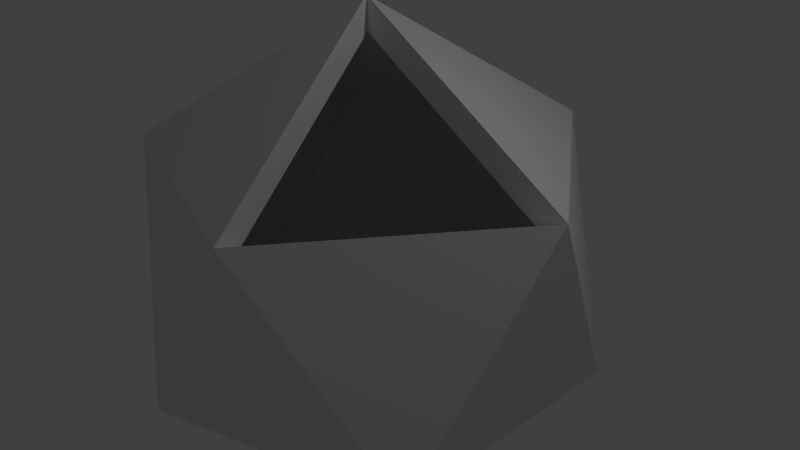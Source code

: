 # Source: hollowico.blend  (saved by Blender 2.69.0; exported with 4.5.12 LTS)
import bpy
from mathutils import Matrix  # noqa: F401  (used for matrix-valued properties, if any)

bpy.ops.wm.read_factory_settings(use_empty=True)
scene = bpy.context.scene
scene.name = 'Scene'

# ---- collections
col_collection_1 = bpy.data.collections.new('Collection 1'); scene.collection.children.link(col_collection_1)

# ---- world
world_world = bpy.data.worlds.new('World'); scene.world = world_world
world_world.color = (0.05088, 0.05088, 0.05088)
world_world.use_sun_shadow = False
world_world.sun_shadow_jitter_overblur = 0.0
world_world.cycles.sampling_method = 'MANUAL'
world_world.cycles.sample_map_resolution = 256

# ---- cameras
cam_camera = bpy.data.cameras.new('Camera')
cam_camera.clip_end = 100.0
cam_camera.lens = 35.0
cam_camera.sensor_width = 32.0
cam_camera.sensor_height = 18.0
cam_camera.ortho_scale = 7.314
cam_camera.dof.focus_distance = 0.0
cam_camera.dof.aperture_fstop = 128.0

# ---- lights
light_lamp = bpy.data.lights.new('Lamp', 'POINT')
light_lamp.transmission_factor = 0.0
light_lamp.cutoff_distance = 30.0
light_lamp.energy = 100.0
light_lamp.shadow_buffer_clip_start = 1.001
light_lamp.shadow_soft_size = 0.1
light_lamp.shadow_maximum_resolution = 0.006
light_lamp.use_absolute_resolution = True
light_lamp.cycles.use_multiple_importance_sampling = False

# ---- meshes
me_icosphere = bpy.data.meshes.new('Icosphere')
me_icosphere.from_pydata([(-9.671e-05, 7.026e-05, -3.295), (2.384, -1.732, -1.474), (-0.9108, -2.803, -1.474), (-2.947, 7.026e-05, -1.474), (-0.9108, 2.803, -1.474), (2.384, 1.732, -1.474), (0.9106, -2.803, 1.473), (-2.384, -1.732, 1.473), (-2.384, 1.732, 1.473), (0.9106, 2.803, 1.473), (2.947, 7.026e-05, 1.473), (-9.671e-05, 7.026e-05, 3.295), (-9.713e-05, 7.026e-05, -2.881), (-0.7962, -2.45, -1.288), (2.084, -1.514, -1.288), (2.084, 1.514, -1.288), (-2.576, 7.026e-05, -1.288), (-0.7962, 2.45, -1.288), (2.576, -0.001684, 1.29), (0.7975, -2.449, 1.29), (-2.084, -1.514, 1.288), (-2.084, 1.514, 1.288), (0.796, 2.45, 1.288), (0.002319, -0.001684, 2.881)], [], [(0, 1, 2), (1, 0, 5), (0, 2, 3), (0, 3, 4), (0, 4, 5), (1, 5, 10), (2, 1, 6), (3, 2, 7), (4, 3, 8), (5, 4, 9), (1, 10, 6), (2, 6, 7), (3, 7, 8), (4, 8, 9), (5, 9, 10), (7, 6, 11), (8, 7, 11), (9, 8, 11), (10, 9, 11), (12, 13, 14), (14, 15, 12), (12, 16, 13), (12, 17, 16), (12, 15, 17), (14, 18, 15), (13, 19, 14), (16, 20, 13), (17, 21, 16), (15, 22, 17), (14, 19, 18), (13, 20, 19), (16, 21, 20), (17, 22, 21), (15, 18, 22), (20, 23, 19), (21, 23, 20), (22, 23, 21), (18, 23, 22), (10, 11, 23, 18), (11, 6, 19, 23), (6, 10, 18, 19)])
_uv = me_icosphere.uv_layers.new(name='UVMap')
_uv.uv.foreach_set('vector', [0.1484, 0.4966, 0.9917, 0.008789, 0.9917, 0.9819, 0.9917, 0.9819, 0.1484, 0.4966, 0.9917, 0.008789, 0.9917, 0.9819, 0.1484, 0.4966, 0.9917, 0.008789, 0.9917, 0.008789, 0.9917, 0.9819, 0.1484, 0.4941, 0.9917, 0.008789, 0.9917, 0.9819, 0.1484, 0.4966, 0.9917, 0.008789, 0.9917, 0.9819, 0.1484, 0.4966, 0.1484, 0.4941, 0.9917, 0.008789, 0.9917, 0.9819, 0.9917, 0.008789, 0.9917, 0.9819, 0.1484, 0.4941, 0.9907, 0.008789, 0.9907, 0.9834, 0.1494, 0.4966, 0.1494, 0.4966, 0.9907, 0.008789, 0.9907, 0.9834, 0.1484, 0.4941, 0.9917, 0.008789, 0.9917, 0.9819, 0.9917, 0.9819, 0.1484, 0.4966, 0.9917, 0.008789, 0.1484, 0.4966, 0.9917, 0.008789, 0.9917, 0.9819, 0.9917, 0.9819, 0.1484, 0.4966, 0.9917, 0.008789, 0.9917, 0.9819, 0.1484, 0.4941, 0.9917, 0.008789, 0.9917, 0.9819, 0.1484, 0.4966, 0.9917, 0.008789, 0.9907, 0.006348, 0.9907, 0.981, 0.1494, 0.4941, 0.9917, 0.01123, 0.9917, 0.9844, 0.1484, 0.4966, 0.9907, 0.008789, 0.9907, 0.9834, 0.1494, 0.4966, 0.01562, 0.9917, 0.4355, 0.749, 0.01562, 0.5063, 0.01562, 0.5063, 0.01562, 0.9917, 0.4355, 0.749, 0.4355, 0.749, 0.01562, 0.5063, 0.01562, 0.9917, 0.01562, 0.5063, 0.01562, 0.9917, 0.4355, 0.749, 0.01562, 0.9917, 0.4355, 0.749, 0.01562, 0.5063, 0.4355, 0.749, 0.01562, 0.5063, 0.01562, 0.9917, 0.4355, 0.749, 0.01562, 0.5063, 0.01562, 0.9917, 0.01562, 0.5063, 0.01562, 0.9917, 0.4355, 0.749, 0.01562, 0.9917, 0.4355, 0.749, 0.01562, 0.5063, 0.4355, 0.749, 0.01562, 0.5063, 0.01562, 0.9917, 0.01562, 0.5063, 0.01562, 0.9917, 0.4355, 0.749, 0.4355, 0.749, 0.01562, 0.5063, 0.01562, 0.9917, 0.01562, 0.5063, 0.01562, 0.9917, 0.4355, 0.749, 0.01562, 0.5063, 0.01562, 0.9917, 0.4355, 0.749, 0.4355, 0.749, 0.01562, 0.5063, 0.01562, 0.9917, 0.01562, 0.9932, 0.4355, 0.749, 0.01562, 0.5078, 0.01562, 0.5063, 0.01562, 0.9932, 0.4355, 0.749, 0.4355, 0.749, 0.01562, 0.5063, 0.01562, 0.9917, 0.4355, 0.749, 0.01562, 0.5063, 0.01562, 0.9932, 0.03906, 0.02881, 0.6313, 0.02881, 0.5938, 0.08887, 0.07666, 0.08887, 0.6299, 0.1489, 0.0376, 0.1489, 0.0752, 0.08887, 0.5923, 0.08887, 0.0376, 0.02881, 0.6299, 0.02881, 0.5938, 0.09033, 0.0752, 0.08887])
me_icosphere.use_remesh_preserve_volume = False
me_icosphere.use_remesh_preserve_attributes = False
me_icosphere.use_mirror_vertex_groups = False
me_icosphere.update()

# ---- objects
ob_icosphere = bpy.data.objects.new('Icosphere', me_icosphere)
ob_lamp = bpy.data.objects.new('Lamp', light_lamp)
ob_camera = bpy.data.objects.new('Camera', cam_camera)

# ---- transforms, parenting, visibility, modifiers, constraints
ob_icosphere.location = (0.0, 0.0, 0.0)
ob_icosphere.lineart.crease_threshold = 0.0
ob_lamp.location = (4.076, 1.005, 5.904)
ob_lamp.rotation_euler = (0.6503, 0.05522, 1.866)
ob_lamp.lock_rotations_4d = False
ob_lamp.empty_display_type = 'ARROWS'
ob_lamp.color = (0.0, 0.0, 0.0, 0.0)
ob_lamp.lineart.crease_threshold = 0.0
ob_camera.location = (7.481, -6.508, 5.344)
ob_camera.rotation_euler = (1.109, 0.01082, 0.8149)
ob_camera.lock_rotations_4d = False
ob_camera.empty_display_type = 'ARROWS'
ob_camera.color = (0.0, 0.0, 0.0, 0.0)
ob_camera.display_type = 'WIRE'
ob_camera.lineart.crease_threshold = 0.0

# ---- collection membership
col_collection_1.objects.link(ob_icosphere)
col_collection_1.objects.link(ob_lamp)
col_collection_1.objects.link(ob_camera)

# ---- scene / render settings (as saved in the file)
scene.camera = ob_camera
scene.frame_start = 1; scene.frame_end = 250; scene.frame_set(1)
scene.render.engine = 'BLENDER_EEVEE_NEXT'
scene.render.image_settings.compression = 90
scene.render.resolution_percentage = 50
scene.render.dither_intensity = 0.0
scene.cycles.use_denoising = False
scene.cycles.samples = 10
scene.cycles.sampling_pattern = 'TABULATED_SOBOL'
scene.cycles.light_sampling_threshold = 0.0
scene.cycles.use_adaptive_sampling = False
scene.cycles.use_light_tree = False
scene.cycles.blur_glossy = 0.0
scene.cycles.volume_bounces = 1
scene.cycles.pixel_filter_type = 'GAUSSIAN'
scene.cycles.sample_clamp_indirect = 0.0
scene.view_settings.view_transform = 'Standard'
bpy.context.view_layer.update()
